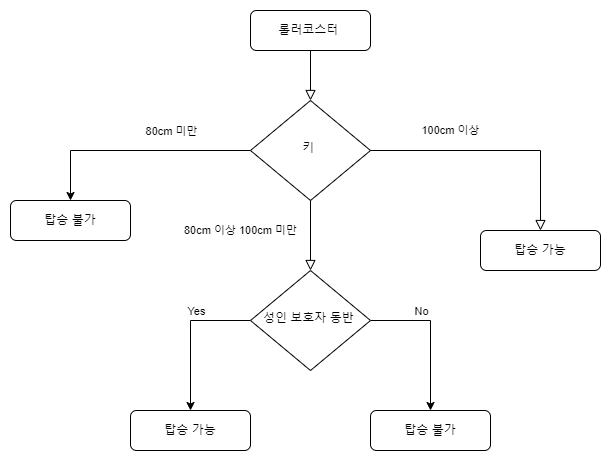

The diagram above was exported from draw.io. Its source (the exported page's mxGraphModel, read from the mxfile embedded in the PNG):
<mxGraphModel dx="2253" dy="743" grid="1" gridSize="10" guides="1" tooltips="1" connect="1" arrows="1" fold="1" page="1" pageScale="1" pageWidth="827" pageHeight="1169" math="0" shadow="0">
  <root>
    <mxCell id="WIyWlLk6GJQsqaUBKTNV-0" />
    <mxCell id="WIyWlLk6GJQsqaUBKTNV-1" parent="WIyWlLk6GJQsqaUBKTNV-0" />
    <mxCell id="WIyWlLk6GJQsqaUBKTNV-2" value="" style="rounded=0;html=1;jettySize=auto;orthogonalLoop=1;fontSize=11;endArrow=block;endFill=0;endSize=8;strokeWidth=1;shadow=0;labelBackgroundColor=none;edgeStyle=orthogonalEdgeStyle;" parent="WIyWlLk6GJQsqaUBKTNV-1" source="WIyWlLk6GJQsqaUBKTNV-3" target="WIyWlLk6GJQsqaUBKTNV-6" edge="1">
      <mxGeometry relative="1" as="geometry" />
    </mxCell>
    <mxCell id="WIyWlLk6GJQsqaUBKTNV-3" value="롤러코스터&amp;nbsp;" style="rounded=1;whiteSpace=wrap;html=1;fontSize=12;glass=0;strokeWidth=1;shadow=0;" parent="WIyWlLk6GJQsqaUBKTNV-1" vertex="1">
      <mxGeometry x="160" y="80" width="120" height="40" as="geometry" />
    </mxCell>
    <mxCell id="WIyWlLk6GJQsqaUBKTNV-5" value="80cm 이상 100cm 미만" style="edgeStyle=orthogonalEdgeStyle;rounded=0;html=1;jettySize=auto;orthogonalLoop=1;fontSize=11;endArrow=block;endFill=0;endSize=8;strokeWidth=1;shadow=0;labelBackgroundColor=none;exitX=0.5;exitY=1;exitDx=0;exitDy=0;entryX=0.5;entryY=0;entryDx=0;entryDy=0;" parent="WIyWlLk6GJQsqaUBKTNV-1" source="WIyWlLk6GJQsqaUBKTNV-6" target="btSPegLvbS6EESoTTZbH-0" edge="1">
      <mxGeometry x="-0.1429" y="-70" relative="1" as="geometry">
        <mxPoint as="offset" />
        <mxPoint x="100" y="290" as="targetPoint" />
      </mxGeometry>
    </mxCell>
    <mxCell id="btSPegLvbS6EESoTTZbH-10" style="edgeStyle=orthogonalEdgeStyle;rounded=0;orthogonalLoop=1;jettySize=auto;html=1;entryX=0.5;entryY=0;entryDx=0;entryDy=0;" edge="1" parent="WIyWlLk6GJQsqaUBKTNV-1" source="WIyWlLk6GJQsqaUBKTNV-6" target="btSPegLvbS6EESoTTZbH-9">
      <mxGeometry relative="1" as="geometry" />
    </mxCell>
    <mxCell id="btSPegLvbS6EESoTTZbH-11" value="80cm 미만" style="edgeLabel;html=1;align=center;verticalAlign=middle;resizable=0;points=[];" vertex="1" connectable="0" parent="btSPegLvbS6EESoTTZbH-10">
      <mxGeometry x="-0.1043" y="5" relative="1" as="geometry">
        <mxPoint x="23" y="-25" as="offset" />
      </mxGeometry>
    </mxCell>
    <mxCell id="WIyWlLk6GJQsqaUBKTNV-6" value="키&amp;nbsp;" style="rhombus;whiteSpace=wrap;html=1;shadow=0;fontFamily=Helvetica;fontSize=12;align=center;strokeWidth=1;spacing=6;spacingTop=-4;" parent="WIyWlLk6GJQsqaUBKTNV-1" vertex="1">
      <mxGeometry x="160" y="170" width="120" height="100" as="geometry" />
    </mxCell>
    <mxCell id="WIyWlLk6GJQsqaUBKTNV-9" value="100cm 이상" style="edgeStyle=orthogonalEdgeStyle;rounded=0;html=1;jettySize=auto;orthogonalLoop=1;fontSize=11;endArrow=block;endFill=0;endSize=8;strokeWidth=1;shadow=0;labelBackgroundColor=none;exitX=1;exitY=0.5;exitDx=0;exitDy=0;" parent="WIyWlLk6GJQsqaUBKTNV-1" source="WIyWlLk6GJQsqaUBKTNV-6" target="WIyWlLk6GJQsqaUBKTNV-12" edge="1">
      <mxGeometry x="-0.36" y="20" relative="1" as="geometry">
        <mxPoint as="offset" />
        <mxPoint x="270" y="330" as="sourcePoint" />
      </mxGeometry>
    </mxCell>
    <mxCell id="WIyWlLk6GJQsqaUBKTNV-12" value="탑승 가능" style="rounded=1;whiteSpace=wrap;html=1;fontSize=12;glass=0;strokeWidth=1;shadow=0;" parent="WIyWlLk6GJQsqaUBKTNV-1" vertex="1">
      <mxGeometry x="390" y="300" width="120" height="40" as="geometry" />
    </mxCell>
    <mxCell id="btSPegLvbS6EESoTTZbH-3" style="edgeStyle=orthogonalEdgeStyle;rounded=0;orthogonalLoop=1;jettySize=auto;html=1;entryX=0.5;entryY=0;entryDx=0;entryDy=0;exitX=0;exitY=0.5;exitDx=0;exitDy=0;" edge="1" parent="WIyWlLk6GJQsqaUBKTNV-1" source="btSPegLvbS6EESoTTZbH-0" target="btSPegLvbS6EESoTTZbH-2">
      <mxGeometry relative="1" as="geometry">
        <Array as="points">
          <mxPoint x="100" y="390" />
        </Array>
      </mxGeometry>
    </mxCell>
    <mxCell id="btSPegLvbS6EESoTTZbH-6" value="Yes" style="edgeLabel;html=1;align=center;verticalAlign=middle;resizable=0;points=[];" vertex="1" connectable="0" parent="btSPegLvbS6EESoTTZbH-3">
      <mxGeometry x="-0.65" y="-2" relative="1" as="geometry">
        <mxPoint x="-29" y="-8" as="offset" />
      </mxGeometry>
    </mxCell>
    <mxCell id="btSPegLvbS6EESoTTZbH-5" style="edgeStyle=orthogonalEdgeStyle;rounded=0;orthogonalLoop=1;jettySize=auto;html=1;entryX=0.5;entryY=0;entryDx=0;entryDy=0;exitX=1;exitY=0.5;exitDx=0;exitDy=0;" edge="1" parent="WIyWlLk6GJQsqaUBKTNV-1" source="btSPegLvbS6EESoTTZbH-0" target="btSPegLvbS6EESoTTZbH-1">
      <mxGeometry relative="1" as="geometry">
        <Array as="points">
          <mxPoint x="340" y="390" />
          <mxPoint x="340" y="480" />
        </Array>
      </mxGeometry>
    </mxCell>
    <mxCell id="btSPegLvbS6EESoTTZbH-8" value="No" style="edgeLabel;html=1;align=center;verticalAlign=middle;resizable=0;points=[];" vertex="1" connectable="0" parent="btSPegLvbS6EESoTTZbH-5">
      <mxGeometry x="-0.35" y="2" relative="1" as="geometry">
        <mxPoint x="1" y="-8" as="offset" />
      </mxGeometry>
    </mxCell>
    <mxCell id="btSPegLvbS6EESoTTZbH-0" value="성인 보호자 동반&amp;nbsp;" style="rhombus;whiteSpace=wrap;html=1;shadow=0;fontFamily=Helvetica;fontSize=12;align=center;strokeWidth=1;spacing=6;spacingTop=-4;" vertex="1" parent="WIyWlLk6GJQsqaUBKTNV-1">
      <mxGeometry x="160" y="340" width="120" height="100" as="geometry" />
    </mxCell>
    <mxCell id="btSPegLvbS6EESoTTZbH-1" value="탑승 불가" style="rounded=1;whiteSpace=wrap;html=1;fontSize=12;glass=0;strokeWidth=1;shadow=0;" vertex="1" parent="WIyWlLk6GJQsqaUBKTNV-1">
      <mxGeometry x="280" y="480" width="120" height="40" as="geometry" />
    </mxCell>
    <mxCell id="btSPegLvbS6EESoTTZbH-2" value="탑승 가능" style="rounded=1;whiteSpace=wrap;html=1;fontSize=12;glass=0;strokeWidth=1;shadow=0;" vertex="1" parent="WIyWlLk6GJQsqaUBKTNV-1">
      <mxGeometry x="40" y="480" width="120" height="40" as="geometry" />
    </mxCell>
    <mxCell id="btSPegLvbS6EESoTTZbH-9" value="탑승 불가" style="rounded=1;whiteSpace=wrap;html=1;fontSize=12;glass=0;strokeWidth=1;shadow=0;" vertex="1" parent="WIyWlLk6GJQsqaUBKTNV-1">
      <mxGeometry x="-80" y="270" width="120" height="40" as="geometry" />
    </mxCell>
  </root>
</mxGraphModel>